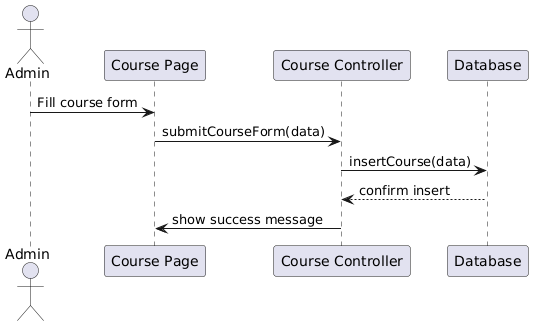

The diagram above was rendered by PlantUML. Its source (embedded in the PNG):
@startuml
actor Admin
participant "Course Page" as CP
participant "Course Controller" as CC
participant "Database" as DB

Admin -> CP: Fill course form
CP -> CC: submitCourseForm(data)
CC -> DB: insertCourse(data)
DB --> CC: confirm insert
CC -> CP: show success message
@enduml